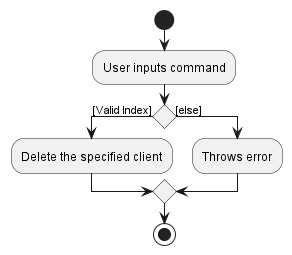

The diagram above was rendered by PlantUML. Its source (embedded in the PNG):
@startuml
'https://plantuml.com/activity-diagram-beta

start
:User inputs command;
if () then ([Valid Index])
  :Delete the specified client;
else ([else])
  :Throws error;
endif

stop

@enduml